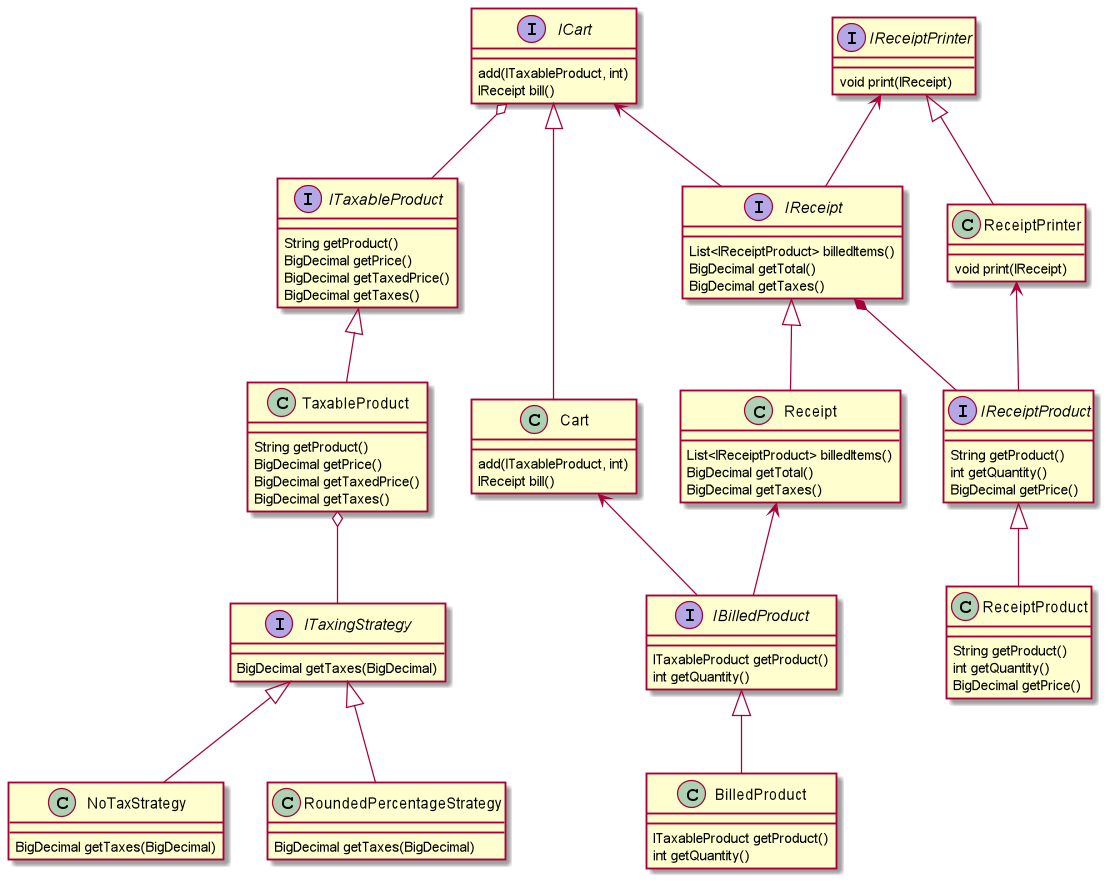

The diagram above was rendered by PlantUML. Its source (embedded in the PNG):
@startuml
'https://plantuml.com/class-diagram

ITaxableProduct <|-- TaxableProduct
TaxableProduct o-- ITaxingStrategy
ITaxingStrategy <|-- NoTaxStrategy
ITaxingStrategy <|-- RoundedPercentageStrategy

ICart <|-- Cart
ICart o-- ITaxableProduct
ICart <-- IReceipt
IReceiptPrinter <-- IReceipt
IReceiptPrinter <|-- ReceiptPrinter
IReceipt <|-- Receipt
IReceiptProduct <|-- ReceiptProduct

IReceipt *-- IReceiptProduct
ReceiptPrinter <-- IReceiptProduct

IBilledProduct <|-- BilledProduct
Cart <-- IBilledProduct
Receipt <-- IBilledProduct


interface ITaxableProduct {
    String getProduct()
    BigDecimal getPrice()
    BigDecimal getTaxedPrice()
    BigDecimal getTaxes()
}

class TaxableProduct {
    String getProduct()
    BigDecimal getPrice()
    BigDecimal getTaxedPrice()
    BigDecimal getTaxes()
}

interface ICart {
    add(ITaxableProduct, int)
    IReceipt bill()
}

class Cart {
    add(ITaxableProduct, int)
    IReceipt bill()
}

interface IReceipt {
    List<IReceiptProduct> billedItems()
    BigDecimal getTotal()
    BigDecimal getTaxes()
}

class Receipt {
    List<IReceiptProduct> billedItems()
    BigDecimal getTotal()
    BigDecimal getTaxes()
}

interface ITaxingStrategy {
    BigDecimal getTaxes(BigDecimal)
}

class NoTaxStrategy {
    BigDecimal getTaxes(BigDecimal)
}

class RoundedPercentageStrategy {
    BigDecimal getTaxes(BigDecimal)
}

interface IReceiptPrinter {
    void print(IReceipt)
}

class ReceiptPrinter {
    void print(IReceipt)
}

interface IReceiptProduct {
    String getProduct()
    int getQuantity()
    BigDecimal getPrice()
}

class ReceiptProduct {
    String getProduct()
    int getQuantity()
    BigDecimal getPrice()
}

interface IBilledProduct {
    ITaxableProduct getProduct()
    int getQuantity()
}

class BilledProduct {
    ITaxableProduct getProduct()
    int getQuantity()
}

@enduml